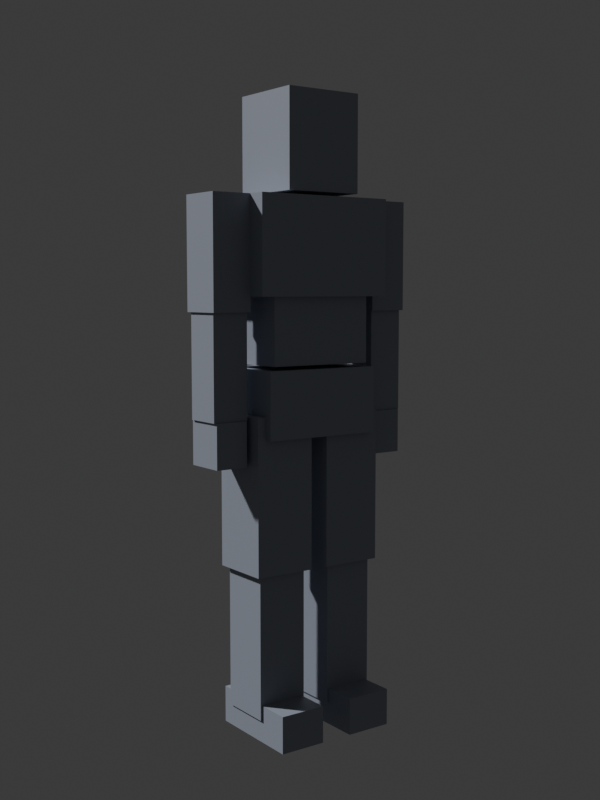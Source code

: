 # Source: EB_Esbirro.blend  (saved by Blender 5.2.45; exported with 4.5.12 LTS)
import bpy
from mathutils import Matrix  # noqa: F401  (used for matrix-valued properties, if any)

bpy.ops.wm.read_factory_settings(use_empty=True)
scene = bpy.context.scene
scene.name = 'Scene'

# ---- collections
col_collection = bpy.data.collections.new('Collection'); scene.collection.children.link(col_collection)

# ---- materials (node trees are filled in below, after node groups)
mat_eb_grey_001 = bpy.data.materials.new('EB_Grey.001')

# ---- material node trees
mat_eb_grey_001.use_nodes = True; mat_eb_grey_001.node_tree.nodes.clear()
_N = mat_eb_grey_001.node_tree.nodes; _L = mat_eb_grey_001.node_tree.links
n0 = _N.new('ShaderNodeBsdfPrincipled'); n0.name = 'BSDF Principista'; n0.location = (-200, 100)
n0.inputs[0].default_value = (0.32, 0.35, 0.42, 1.0)
n0.inputs[2].default_value = 0.55
n0.inputs[10].default_value = 0.005
n1 = _N.new('ShaderNodeOutputMaterial'); n1.name = 'Material'; n1.location = (200, 100)
_L.new(n0.outputs[0], n1.inputs[0])
n1.is_active_output = True

# ---- world
world_world = bpy.data.worlds.new('World'); scene.world = world_world
world_world.use_nodes = True; world_world.node_tree.nodes.clear()
_N = world_world.node_tree.nodes; _L = world_world.node_tree.links
n0 = _N.new('ShaderNodeOutputWorld'); n0.name = 'World Output'; n0.location = (200, 100)
n1 = _N.new('ShaderNodeBackground'); n1.name = 'Background'; n1.location = (-200, 100)
n1.inputs[0].default_value = (0.05088, 0.05088, 0.05088, 1.0)
_L.new(n1.outputs[0], n0.inputs[0])
n0.is_active_output = True
world_world.color = (0.05088, 0.05088, 0.05088)
world_world.sun_shadow_jitter_overblur = 0.0

# ---- cameras
cam_eb_cam = bpy.data.cameras.new('EB_Cam')

# ---- meshes
me_cubo_016 = bpy.data.meshes.new('Cubo.016')
me_cubo_016.from_pydata([(0.045, -0.11, 0.0), (0.045, -0.11, 0.1), (0.045, 0.17, 0.0), (0.045, 0.17, 0.1), (0.175, -0.11, 0.0), (0.175, -0.11, 0.1), (0.175, 0.17, 0.0), (0.175, 0.17, 0.1), (0.04, -0.075, 0.06), (0.04, -0.075, 0.46), (0.04, 0.075, 0.06), (0.04, 0.075, 0.46), (0.18, -0.075, 0.06), (0.18, -0.075, 0.46), (0.18, 0.075, 0.06), (0.18, 0.075, 0.46), (0.025, -0.09, 0.45), (0.025, -0.09, 0.87), (0.025, 0.09, 0.45), (0.025, 0.09, 0.87), (0.195, -0.09, 0.45), (0.195, -0.09, 0.87), (0.195, 0.09, 0.45), (0.195, 0.09, 0.87), (-0.175, -0.11, 0.0), (-0.175, -0.11, 0.1), (-0.175, 0.17, 0.0), (-0.175, 0.17, 0.1), (-0.045, -0.11, 0.0), (-0.045, -0.11, 0.1), (-0.045, 0.17, 0.0), (-0.045, 0.17, 0.1), (-0.18, -0.075, 0.06), (-0.18, -0.075, 0.46), (-0.18, 0.075, 0.06), (-0.18, 0.075, 0.46), (-0.04, -0.075, 0.06), (-0.04, -0.075, 0.46), (-0.04, 0.075, 0.06), (-0.04, 0.075, 0.46), (-0.195, -0.09, 0.45), (-0.195, -0.09, 0.87), (-0.195, 0.09, 0.45), (-0.195, 0.09, 0.87), (-0.025, -0.09, 0.45), (-0.025, -0.09, 0.87), (-0.025, 0.09, 0.45), (-0.025, 0.09, 0.87), (-0.17, -0.11, 0.81), (-0.17, -0.11, 0.99), (-0.17, 0.11, 0.81), (-0.17, 0.11, 0.99), (0.17, -0.11, 0.81), (0.17, -0.11, 0.99), (0.17, 0.11, 0.81), (0.17, 0.11, 0.99), (-0.15, -0.1, 1.0), (-0.15, -0.1, 1.18), (-0.15, 0.1, 1.0), (-0.15, 0.1, 1.18), (0.15, -0.1, 1.0), (0.15, -0.1, 1.18), (0.15, 0.1, 1.0), (0.15, 0.1, 1.18), (-0.2, -0.12, 1.18), (-0.2, -0.12, 1.44), (-0.2, 0.12, 1.18), (-0.2, 0.12, 1.44), (0.2, -0.12, 1.18), (0.2, -0.12, 1.44), (0.2, 0.12, 1.18), (0.2, 0.12, 1.44), (-0.11, -0.11, 1.45), (-0.11, -0.11, 1.71), (-0.11, 0.11, 1.45), (-0.11, 0.11, 1.71), (0.11, -0.11, 1.45), (0.11, -0.11, 1.71), (0.11, 0.11, 1.45), (0.11, 0.11, 1.71), (0.2, -0.065, 1.14), (0.2, -0.065, 1.44), (0.2, 0.065, 1.14), (0.2, 0.065, 1.44), (0.31, -0.065, 1.14), (0.31, -0.065, 1.44), (0.31, 0.065, 1.14), (0.31, 0.065, 1.44), (0.205, -0.055, 0.86), (0.205, -0.055, 1.14), (0.205, 0.055, 0.86), (0.205, 0.055, 1.14), (0.305, -0.055, 0.86), (0.305, -0.055, 1.14), (0.305, 0.055, 0.86), (0.305, 0.055, 1.14), (0.21, -0.06, 0.74), (0.21, -0.06, 0.86), (0.21, 0.06, 0.74), (0.21, 0.06, 0.86), (0.3, -0.06, 0.74), (0.3, -0.06, 0.86), (0.3, 0.06, 0.74), (0.3, 0.06, 0.86), (-0.31, -0.065, 1.14), (-0.31, -0.065, 1.44), (-0.31, 0.065, 1.14), (-0.31, 0.065, 1.44), (-0.2, -0.065, 1.14), (-0.2, -0.065, 1.44), (-0.2, 0.065, 1.14), (-0.2, 0.065, 1.44), (-0.305, -0.055, 0.86), (-0.305, -0.055, 1.14), (-0.305, 0.055, 0.86), (-0.305, 0.055, 1.14), (-0.205, -0.055, 0.86), (-0.205, -0.055, 1.14), (-0.205, 0.055, 0.86), (-0.205, 0.055, 1.14), (-0.3, -0.06, 0.74), (-0.3, -0.06, 0.86), (-0.3, 0.06, 0.74), (-0.3, 0.06, 0.86), (-0.21, -0.06, 0.74), (-0.21, -0.06, 0.86), (-0.21, 0.06, 0.74), (-0.21, 0.06, 0.86)], [], [(0, 1, 3, 2), (2, 3, 7, 6), (6, 7, 5, 4), (4, 5, 1, 0), (2, 6, 4, 0), (7, 3, 1, 5), (8, 9, 11, 10), (10, 11, 15, 14), (14, 15, 13, 12), (12, 13, 9, 8), (10, 14, 12, 8), (15, 11, 9, 13), (16, 17, 19, 18), (18, 19, 23, 22), (22, 23, 21, 20), (20, 21, 17, 16), (18, 22, 20, 16), (23, 19, 17, 21), (24, 25, 27, 26), (26, 27, 31, 30), (30, 31, 29, 28), (28, 29, 25, 24), (26, 30, 28, 24), (31, 27, 25, 29), (32, 33, 35, 34), (34, 35, 39, 38), (38, 39, 37, 36), (36, 37, 33, 32), (34, 38, 36, 32), (39, 35, 33, 37), (40, 41, 43, 42), (42, 43, 47, 46), (46, 47, 45, 44), (44, 45, 41, 40), (42, 46, 44, 40), (47, 43, 41, 45), (48, 49, 51, 50), (50, 51, 55, 54), (54, 55, 53, 52), (52, 53, 49, 48), (50, 54, 52, 48), (55, 51, 49, 53), (56, 57, 59, 58), (58, 59, 63, 62), (62, 63, 61, 60), (60, 61, 57, 56), (58, 62, 60, 56), (63, 59, 57, 61), (64, 65, 67, 66), (66, 67, 71, 70), (70, 71, 69, 68), (68, 69, 65, 64), (66, 70, 68, 64), (71, 67, 65, 69), (72, 73, 75, 74), (74, 75, 79, 78), (78, 79, 77, 76), (76, 77, 73, 72), (74, 78, 76, 72), (79, 75, 73, 77), (80, 81, 83, 82), (82, 83, 87, 86), (86, 87, 85, 84), (84, 85, 81, 80), (82, 86, 84, 80), (87, 83, 81, 85), (88, 89, 91, 90), (90, 91, 95, 94), (94, 95, 93, 92), (92, 93, 89, 88), (90, 94, 92, 88), (95, 91, 89, 93), (96, 97, 99, 98), (98, 99, 103, 102), (102, 103, 101, 100), (100, 101, 97, 96), (98, 102, 100, 96), (103, 99, 97, 101), (104, 105, 107, 106), (106, 107, 111, 110), (110, 111, 109, 108), (108, 109, 105, 104), (106, 110, 108, 104), (111, 107, 105, 109), (112, 113, 115, 114), (114, 115, 119, 118), (118, 119, 117, 116), (116, 117, 113, 112), (114, 118, 116, 112), (119, 115, 113, 117), (120, 121, 123, 122), (122, 123, 127, 126), (126, 127, 125, 124), (124, 125, 121, 120), (122, 126, 124, 120), (127, 123, 121, 125)])
_uv = me_cubo_016.uv_layers.new(name='MapaUV')
_uv.uv.foreach_set('vector', [0.375, 0.0, 0.625, 0.0, 0.625, 0.25, 0.375, 0.25, 0.375, 0.25, 0.625, 0.25, 0.625, 0.5, 0.375, 0.5, 0.375, 0.5, 0.625, 0.5, 0.625, 0.75, 0.375, 0.75, 0.375, 0.75, 0.625, 0.75, 0.625, 1.0, 0.375, 1.0, 0.125, 0.5, 0.375, 0.5, 0.375, 0.75, 0.125, 0.75, 0.625, 0.5, 0.875, 0.5, 0.875, 0.75, 0.625, 0.75, 0.375, 0.0, 0.625, 0.0, 0.625, 0.25, 0.375, 0.25, 0.375, 0.25, 0.625, 0.25, 0.625, 0.5, 0.375, 0.5, 0.375, 0.5, 0.625, 0.5, 0.625, 0.75, 0.375, 0.75, 0.375, 0.75, 0.625, 0.75, 0.625, 1.0, 0.375, 1.0, 0.125, 0.5, 0.375, 0.5, 0.375, 0.75, 0.125, 0.75, 0.625, 0.5, 0.875, 0.5, 0.875, 0.75, 0.625, 0.75, 0.375, 0.0, 0.625, 0.0, 0.625, 0.25, 0.375, 0.25, 0.375, 0.25, 0.625, 0.25, 0.625, 0.5, 0.375, 0.5, 0.375, 0.5, 0.625, 0.5, 0.625, 0.75, 0.375, 0.75, 0.375, 0.75, 0.625, 0.75, 0.625, 1.0, 0.375, 1.0, 0.125, 0.5, 0.375, 0.5, 0.375, 0.75, 0.125, 0.75, 0.625, 0.5, 0.875, 0.5, 0.875, 0.75, 0.625, 0.75, 0.375, 0.0, 0.625, 0.0, 0.625, 0.25, 0.375, 0.25, 0.375, 0.25, 0.625, 0.25, 0.625, 0.5, 0.375, 0.5, 0.375, 0.5, 0.625, 0.5, 0.625, 0.75, 0.375, 0.75, 0.375, 0.75, 0.625, 0.75, 0.625, 1.0, 0.375, 1.0, 0.125, 0.5, 0.375, 0.5, 0.375, 0.75, 0.125, 0.75, 0.625, 0.5, 0.875, 0.5, 0.875, 0.75, 0.625, 0.75, 0.375, 0.0, 0.625, 0.0, 0.625, 0.25, 0.375, 0.25, 0.375, 0.25, 0.625, 0.25, 0.625, 0.5, 0.375, 0.5, 0.375, 0.5, 0.625, 0.5, 0.625, 0.75, 0.375, 0.75, 0.375, 0.75, 0.625, 0.75, 0.625, 1.0, 0.375, 1.0, 0.125, 0.5, 0.375, 0.5, 0.375, 0.75, 0.125, 0.75, 0.625, 0.5, 0.875, 0.5, 0.875, 0.75, 0.625, 0.75, 0.375, 0.0, 0.625, 0.0, 0.625, 0.25, 0.375, 0.25, 0.375, 0.25, 0.625, 0.25, 0.625, 0.5, 0.375, 0.5, 0.375, 0.5, 0.625, 0.5, 0.625, 0.75, 0.375, 0.75, 0.375, 0.75, 0.625, 0.75, 0.625, 1.0, 0.375, 1.0, 0.125, 0.5, 0.375, 0.5, 0.375, 0.75, 0.125, 0.75, 0.625, 0.5, 0.875, 0.5, 0.875, 0.75, 0.625, 0.75, 0.375, 0.0, 0.625, 0.0, 0.625, 0.25, 0.375, 0.25, 0.375, 0.25, 0.625, 0.25, 0.625, 0.5, 0.375, 0.5, 0.375, 0.5, 0.625, 0.5, 0.625, 0.75, 0.375, 0.75, 0.375, 0.75, 0.625, 0.75, 0.625, 1.0, 0.375, 1.0, 0.125, 0.5, 0.375, 0.5, 0.375, 0.75, 0.125, 0.75, 0.625, 0.5, 0.875, 0.5, 0.875, 0.75, 0.625, 0.75, 0.375, 0.0, 0.625, 0.0, 0.625, 0.25, 0.375, 0.25, 0.375, 0.25, 0.625, 0.25, 0.625, 0.5, 0.375, 0.5, 0.375, 0.5, 0.625, 0.5, 0.625, 0.75, 0.375, 0.75, 0.375, 0.75, 0.625, 0.75, 0.625, 1.0, 0.375, 1.0, 0.125, 0.5, 0.375, 0.5, 0.375, 0.75, 0.125, 0.75, 0.625, 0.5, 0.875, 0.5, 0.875, 0.75, 0.625, 0.75, 0.375, 0.0, 0.625, 0.0, 0.625, 0.25, 0.375, 0.25, 0.375, 0.25, 0.625, 0.25, 0.625, 0.5, 0.375, 0.5, 0.375, 0.5, 0.625, 0.5, 0.625, 0.75, 0.375, 0.75, 0.375, 0.75, 0.625, 0.75, 0.625, 1.0, 0.375, 1.0, 0.125, 0.5, 0.375, 0.5, 0.375, 0.75, 0.125, 0.75, 0.625, 0.5, 0.875, 0.5, 0.875, 0.75, 0.625, 0.75, 0.375, 0.0, 0.625, 0.0, 0.625, 0.25, 0.375, 0.25, 0.375, 0.25, 0.625, 0.25, 0.625, 0.5, 0.375, 0.5, 0.375, 0.5, 0.625, 0.5, 0.625, 0.75, 0.375, 0.75, 0.375, 0.75, 0.625, 0.75, 0.625, 1.0, 0.375, 1.0, 0.125, 0.5, 0.375, 0.5, 0.375, 0.75, 0.125, 0.75, 0.625, 0.5, 0.875, 0.5, 0.875, 0.75, 0.625, 0.75, 0.375, 0.0, 0.625, 0.0, 0.625, 0.25, 0.375, 0.25, 0.375, 0.25, 0.625, 0.25, 0.625, 0.5, 0.375, 0.5, 0.375, 0.5, 0.625, 0.5, 0.625, 0.75, 0.375, 0.75, 0.375, 0.75, 0.625, 0.75, 0.625, 1.0, 0.375, 1.0, 0.125, 0.5, 0.375, 0.5, 0.375, 0.75, 0.125, 0.75, 0.625, 0.5, 0.875, 0.5, 0.875, 0.75, 0.625, 0.75, 0.375, 0.0, 0.625, 0.0, 0.625, 0.25, 0.375, 0.25, 0.375, 0.25, 0.625, 0.25, 0.625, 0.5, 0.375, 0.5, 0.375, 0.5, 0.625, 0.5, 0.625, 0.75, 0.375, 0.75, 0.375, 0.75, 0.625, 0.75, 0.625, 1.0, 0.375, 1.0, 0.125, 0.5, 0.375, 0.5, 0.375, 0.75, 0.125, 0.75, 0.625, 0.5, 0.875, 0.5, 0.875, 0.75, 0.625, 0.75, 0.375, 0.0, 0.625, 0.0, 0.625, 0.25, 0.375, 0.25, 0.375, 0.25, 0.625, 0.25, 0.625, 0.5, 0.375, 0.5, 0.375, 0.5, 0.625, 0.5, 0.625, 0.75, 0.375, 0.75, 0.375, 0.75, 0.625, 0.75, 0.625, 1.0, 0.375, 1.0, 0.125, 0.5, 0.375, 0.5, 0.375, 0.75, 0.125, 0.75, 0.625, 0.5, 0.875, 0.5, 0.875, 0.75, 0.625, 0.75, 0.375, 0.0, 0.625, 0.0, 0.625, 0.25, 0.375, 0.25, 0.375, 0.25, 0.625, 0.25, 0.625, 0.5, 0.375, 0.5, 0.375, 0.5, 0.625, 0.5, 0.625, 0.75, 0.375, 0.75, 0.375, 0.75, 0.625, 0.75, 0.625, 1.0, 0.375, 1.0, 0.125, 0.5, 0.375, 0.5, 0.375, 0.75, 0.125, 0.75, 0.625, 0.5, 0.875, 0.5, 0.875, 0.75, 0.625, 0.75, 0.375, 0.0, 0.625, 0.0, 0.625, 0.25, 0.375, 0.25, 0.375, 0.25, 0.625, 0.25, 0.625, 0.5, 0.375, 0.5, 0.375, 0.5, 0.625, 0.5, 0.625, 0.75, 0.375, 0.75, 0.375, 0.75, 0.625, 0.75, 0.625, 1.0, 0.375, 1.0, 0.125, 0.5, 0.375, 0.5, 0.375, 0.75, 0.125, 0.75, 0.625, 0.5, 0.875, 0.5, 0.875, 0.75, 0.625, 0.75, 0.375, 0.0, 0.625, 0.0, 0.625, 0.25, 0.375, 0.25, 0.375, 0.25, 0.625, 0.25, 0.625, 0.5, 0.375, 0.5, 0.375, 0.5, 0.625, 0.5, 0.625, 0.75, 0.375, 0.75, 0.375, 0.75, 0.625, 0.75, 0.625, 1.0, 0.375, 1.0, 0.125, 0.5, 0.375, 0.5, 0.375, 0.75, 0.125, 0.75, 0.625, 0.5, 0.875, 0.5, 0.875, 0.75, 0.625, 0.75])
me_cubo_016.materials.append(mat_eb_grey_001)
me_cubo_016.update()
arm_eb_armature_001 = bpy.data.armatures.new('EB_Armature.001')  # bones are not reproduced

# ---- objects
ob_eb_body = bpy.data.objects.new('EB_Body', me_cubo_016)
ob_eb_rig = bpy.data.objects.new('EB_Rig', arm_eb_armature_001)
ob_eb_cam = bpy.data.objects.new('EB_Cam', cam_eb_cam)

# ---- transforms, parenting, visibility, modifiers, constraints
ob_eb_body.parent = ob_eb_rig
ob_eb_body.location = (0.0, 0.0, 0.0)
_vg = ob_eb_body.vertex_groups.new(name='foot.L')
_vg.add([0, 1, 2, 3, 4, 5, 6, 7], 1.0, 'REPLACE')
_vg = ob_eb_body.vertex_groups.new(name='shin.L')
_vg.add([8, 9, 10, 11, 12, 13, 14, 15], 1.0, 'REPLACE')
_vg = ob_eb_body.vertex_groups.new(name='thigh.L')
_vg.add([16, 17, 18, 19, 20, 21, 22, 23], 1.0, 'REPLACE')
_vg = ob_eb_body.vertex_groups.new(name='foot.R')
_vg.add([24, 25, 26, 27, 28, 29, 30, 31], 1.0, 'REPLACE')
_vg = ob_eb_body.vertex_groups.new(name='shin.R')
_vg.add([32, 33, 34, 35, 36, 37, 38, 39], 1.0, 'REPLACE')
_vg = ob_eb_body.vertex_groups.new(name='thigh.R')
_vg.add([40, 41, 42, 43, 44, 45, 46, 47], 1.0, 'REPLACE')
_vg = ob_eb_body.vertex_groups.new(name='hips')
_vg.add([48, 49, 50, 51, 52, 53, 54, 55], 1.0, 'REPLACE')
_vg = ob_eb_body.vertex_groups.new(name='spine')
_vg.add([56, 57, 58, 59, 60, 61, 62, 63], 1.0, 'REPLACE')
_vg = ob_eb_body.vertex_groups.new(name='chest')
_vg.add([64, 65, 66, 67, 68, 69, 70, 71], 1.0, 'REPLACE')
_vg = ob_eb_body.vertex_groups.new(name='head')
_vg.add([72, 73, 74, 75, 76, 77, 78, 79], 1.0, 'REPLACE')
_vg = ob_eb_body.vertex_groups.new(name='upperarm.L')
_vg.add([80, 81, 82, 83, 84, 85, 86, 87], 1.0, 'REPLACE')
_vg = ob_eb_body.vertex_groups.new(name='forearm.L')
_vg.add([88, 89, 90, 91, 92, 93, 94, 95], 1.0, 'REPLACE')
_vg = ob_eb_body.vertex_groups.new(name='hand.L')
_vg.add([96, 97, 98, 99, 100, 101, 102, 103], 1.0, 'REPLACE')
_vg = ob_eb_body.vertex_groups.new(name='upperarm.R')
_vg.add([104, 105, 106, 107, 108, 109, 110, 111], 1.0, 'REPLACE')
_vg = ob_eb_body.vertex_groups.new(name='forearm.R')
_vg.add([112, 113, 114, 115, 116, 117, 118, 119], 1.0, 'REPLACE')
_vg = ob_eb_body.vertex_groups.new(name='hand.R')
_vg.add([120, 121, 122, 123, 124, 125, 126, 127], 1.0, 'REPLACE')
_m = ob_eb_body.modifiers.new('Armature', 'ARMATURE')
_m.object = ob_eb_rig
ob_eb_rig.location = (0.0, 0.0, 0.0)
ob_eb_cam.location = (1.75, 2.45, 1.2)
ob_eb_cam.rotation_euler = (1.471, -4.388e-08, 2.521)

# ---- collection membership
col_collection.objects.link(ob_eb_body)
col_collection.objects.link(ob_eb_rig)
col_collection.objects.link(ob_eb_cam)

# ---- scene / render settings (as saved in the file)
scene.camera = ob_eb_cam
scene.frame_start = 1; scene.frame_end = 79; scene.frame_set(1)
scene.render.engine = 'BLENDER_EEVEE_NEXT'
scene.render.resolution_x = 540
scene.render.resolution_y = 720
scene.render.fps = 60
scene.render.bake_bias = 0.0
scene.render.bake_samples = 0
scene.render.compositor_device = 'GPU'
scene.eevee.use_volume_custom_range = False
scene.eevee.fast_gi_thickness_near = 0.1
scene.eevee.fast_gi_thickness_far = 0.0
scene.eevee.ray_tracing_options.screen_trace_thickness = 0.1
bpy.context.view_layer.update()

# ---- added for rendering (the .blend has no usable light): sun
light_auto_sun = bpy.data.lights.new('AutoSun', 'SUN')
light_auto_sun.energy = 3.0
light_auto_sun.angle = 0.0523599
ob_auto_sun = bpy.data.objects.new('AutoSun', light_auto_sun)
scene.collection.objects.link(ob_auto_sun)
ob_auto_sun.rotation_euler = (0.872665, 0.174533, 0.523599)
bpy.context.view_layer.update()
